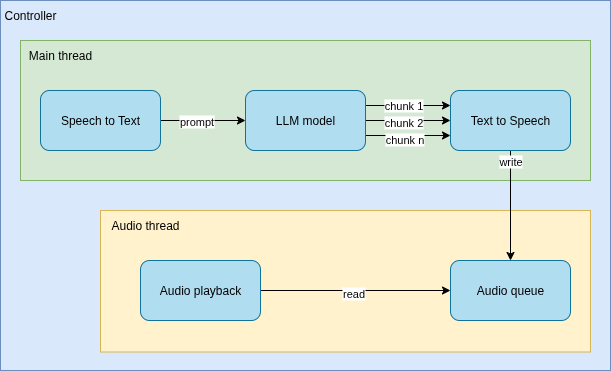

The diagram above was exported from draw.io. Its source (the exported page's mxGraphModel, read from the mxfile embedded in the PNG):
<mxGraphModel dx="1363" dy="759" grid="1" gridSize="10" guides="1" tooltips="1" connect="1" arrows="1" fold="1" page="1" pageScale="1" pageWidth="1169" pageHeight="827" background="none" math="0" shadow="0">
  <root>
    <mxCell id="0" />
    <mxCell id="1" parent="0" />
    <mxCell id="zthfxzHMeSYhLo5LUwOA-1" value="" style="group" vertex="1" connectable="0" parent="1">
      <mxGeometry x="220" y="150" width="610" height="370" as="geometry" />
    </mxCell>
    <mxCell id="hZb-l-VffWqIzI9CyFic-24" value="" style="rounded=0;whiteSpace=wrap;html=1;fillColor=#dae8fc;strokeColor=#6c8ebf;" parent="zthfxzHMeSYhLo5LUwOA-1" vertex="1">
      <mxGeometry width="610" height="370" as="geometry" />
    </mxCell>
    <mxCell id="hZb-l-VffWqIzI9CyFic-23" value="" style="rounded=0;whiteSpace=wrap;html=1;fillColor=#d5e8d4;strokeColor=#82b366;" parent="zthfxzHMeSYhLo5LUwOA-1" vertex="1">
      <mxGeometry x="20" y="40" width="570" height="140" as="geometry" />
    </mxCell>
    <mxCell id="hZb-l-VffWqIzI9CyFic-22" value="" style="rounded=0;whiteSpace=wrap;html=1;fillColor=#fff2cc;strokeColor=#d6b656;" parent="zthfxzHMeSYhLo5LUwOA-1" vertex="1">
      <mxGeometry x="100" y="210" width="490" height="141.5" as="geometry" />
    </mxCell>
    <mxCell id="hZb-l-VffWqIzI9CyFic-8" style="edgeStyle=orthogonalEdgeStyle;rounded=0;orthogonalLoop=1;jettySize=auto;html=1;entryX=0;entryY=0.5;entryDx=0;entryDy=0;" parent="zthfxzHMeSYhLo5LUwOA-1" source="hZb-l-VffWqIzI9CyFic-3" target="hZb-l-VffWqIzI9CyFic-7" edge="1">
      <mxGeometry relative="1" as="geometry" />
    </mxCell>
    <mxCell id="hZb-l-VffWqIzI9CyFic-17" value="prompt" style="edgeLabel;html=1;align=center;verticalAlign=middle;resizable=0;points=[];" parent="hZb-l-VffWqIzI9CyFic-8" vertex="1" connectable="0">
      <mxGeometry x="-0.1857" y="-2" relative="1" as="geometry">
        <mxPoint y="-2" as="offset" />
      </mxGeometry>
    </mxCell>
    <mxCell id="hZb-l-VffWqIzI9CyFic-3" value="Speech to Text" style="rounded=1;whiteSpace=wrap;html=1;fillColor=#b1ddf0;strokeColor=#10739e;" parent="zthfxzHMeSYhLo5LUwOA-1" vertex="1">
      <mxGeometry x="40" y="90" width="120" height="60" as="geometry" />
    </mxCell>
    <mxCell id="hZb-l-VffWqIzI9CyFic-18" style="edgeStyle=orthogonalEdgeStyle;rounded=0;orthogonalLoop=1;jettySize=auto;html=1;entryX=0.5;entryY=0;entryDx=0;entryDy=0;" parent="zthfxzHMeSYhLo5LUwOA-1" source="hZb-l-VffWqIzI9CyFic-4" target="hZb-l-VffWqIzI9CyFic-5" edge="1">
      <mxGeometry relative="1" as="geometry" />
    </mxCell>
    <mxCell id="hZb-l-VffWqIzI9CyFic-19" value="write" style="edgeLabel;html=1;align=center;verticalAlign=middle;resizable=0;points=[];" parent="hZb-l-VffWqIzI9CyFic-18" vertex="1" connectable="0">
      <mxGeometry x="-0.3091" y="-1" relative="1" as="geometry">
        <mxPoint y="-28" as="offset" />
      </mxGeometry>
    </mxCell>
    <mxCell id="hZb-l-VffWqIzI9CyFic-4" value="Text to Speech" style="rounded=1;whiteSpace=wrap;html=1;fillColor=#b1ddf0;strokeColor=#10739e;" parent="zthfxzHMeSYhLo5LUwOA-1" vertex="1">
      <mxGeometry x="450" y="90" width="120" height="60" as="geometry" />
    </mxCell>
    <mxCell id="hZb-l-VffWqIzI9CyFic-5" value="Audio queue" style="rounded=1;whiteSpace=wrap;html=1;fillColor=#b1ddf0;strokeColor=#10739e;" parent="zthfxzHMeSYhLo5LUwOA-1" vertex="1">
      <mxGeometry x="450" y="260" width="120" height="60" as="geometry" />
    </mxCell>
    <mxCell id="hZb-l-VffWqIzI9CyFic-20" style="edgeStyle=orthogonalEdgeStyle;rounded=0;orthogonalLoop=1;jettySize=auto;html=1;entryX=0;entryY=0.5;entryDx=0;entryDy=0;" parent="zthfxzHMeSYhLo5LUwOA-1" source="hZb-l-VffWqIzI9CyFic-6" target="hZb-l-VffWqIzI9CyFic-5" edge="1">
      <mxGeometry relative="1" as="geometry" />
    </mxCell>
    <mxCell id="hZb-l-VffWqIzI9CyFic-21" value="read" style="edgeLabel;html=1;align=center;verticalAlign=middle;resizable=0;points=[];" parent="hZb-l-VffWqIzI9CyFic-20" vertex="1" connectable="0">
      <mxGeometry x="-0.0286" y="-2" relative="1" as="geometry">
        <mxPoint as="offset" />
      </mxGeometry>
    </mxCell>
    <mxCell id="hZb-l-VffWqIzI9CyFic-6" value="Audio playback" style="rounded=1;whiteSpace=wrap;html=1;fillColor=#b1ddf0;strokeColor=#10739e;" parent="zthfxzHMeSYhLo5LUwOA-1" vertex="1">
      <mxGeometry x="140" y="260" width="120" height="60" as="geometry" />
    </mxCell>
    <mxCell id="hZb-l-VffWqIzI9CyFic-9" style="edgeStyle=orthogonalEdgeStyle;rounded=0;orthogonalLoop=1;jettySize=auto;html=1;" parent="zthfxzHMeSYhLo5LUwOA-1" source="hZb-l-VffWqIzI9CyFic-7" target="hZb-l-VffWqIzI9CyFic-4" edge="1">
      <mxGeometry relative="1" as="geometry" />
    </mxCell>
    <mxCell id="hZb-l-VffWqIzI9CyFic-15" value="chunk 2" style="edgeLabel;html=1;align=center;verticalAlign=middle;resizable=0;points=[];" parent="hZb-l-VffWqIzI9CyFic-9" vertex="1" connectable="0">
      <mxGeometry x="-0.1304" y="-1" relative="1" as="geometry">
        <mxPoint as="offset" />
      </mxGeometry>
    </mxCell>
    <mxCell id="hZb-l-VffWqIzI9CyFic-10" style="edgeStyle=orthogonalEdgeStyle;rounded=0;orthogonalLoop=1;jettySize=auto;html=1;exitX=1;exitY=0.25;exitDx=0;exitDy=0;entryX=0;entryY=0.25;entryDx=0;entryDy=0;" parent="zthfxzHMeSYhLo5LUwOA-1" source="hZb-l-VffWqIzI9CyFic-7" target="hZb-l-VffWqIzI9CyFic-4" edge="1">
      <mxGeometry relative="1" as="geometry" />
    </mxCell>
    <mxCell id="hZb-l-VffWqIzI9CyFic-12" value="chunk 1" style="edgeLabel;html=1;align=center;verticalAlign=middle;resizable=0;points=[];" parent="hZb-l-VffWqIzI9CyFic-10" vertex="1" connectable="0">
      <mxGeometry x="-0.125" y="1" relative="1" as="geometry">
        <mxPoint as="offset" />
      </mxGeometry>
    </mxCell>
    <mxCell id="hZb-l-VffWqIzI9CyFic-11" style="edgeStyle=orthogonalEdgeStyle;rounded=0;orthogonalLoop=1;jettySize=auto;html=1;exitX=1;exitY=0.75;exitDx=0;exitDy=0;entryX=0;entryY=0.75;entryDx=0;entryDy=0;" parent="zthfxzHMeSYhLo5LUwOA-1" source="hZb-l-VffWqIzI9CyFic-7" target="hZb-l-VffWqIzI9CyFic-4" edge="1">
      <mxGeometry relative="1" as="geometry" />
    </mxCell>
    <mxCell id="hZb-l-VffWqIzI9CyFic-16" value="chunk n" style="edgeLabel;html=1;align=center;verticalAlign=middle;resizable=0;points=[];" parent="hZb-l-VffWqIzI9CyFic-11" vertex="1" connectable="0">
      <mxGeometry x="-0.1043" y="-3" relative="1" as="geometry">
        <mxPoint as="offset" />
      </mxGeometry>
    </mxCell>
    <mxCell id="hZb-l-VffWqIzI9CyFic-7" value="LLM model" style="rounded=1;whiteSpace=wrap;html=1;fillColor=#b1ddf0;strokeColor=#10739e;" parent="zthfxzHMeSYhLo5LUwOA-1" vertex="1">
      <mxGeometry x="245" y="90" width="120" height="60" as="geometry" />
    </mxCell>
    <mxCell id="hZb-l-VffWqIzI9CyFic-25" value="Controller" style="text;html=1;align=center;verticalAlign=middle;whiteSpace=wrap;rounded=0;" parent="zthfxzHMeSYhLo5LUwOA-1" vertex="1">
      <mxGeometry width="60" height="30" as="geometry" />
    </mxCell>
    <mxCell id="hZb-l-VffWqIzI9CyFic-26" value="Audio thread" style="text;html=1;align=center;verticalAlign=middle;whiteSpace=wrap;rounded=0;" parent="zthfxzHMeSYhLo5LUwOA-1" vertex="1">
      <mxGeometry x="100" y="210" width="90" height="30" as="geometry" />
    </mxCell>
    <mxCell id="hZb-l-VffWqIzI9CyFic-27" value="Main thread" style="text;html=1;align=center;verticalAlign=middle;whiteSpace=wrap;rounded=0;" parent="zthfxzHMeSYhLo5LUwOA-1" vertex="1">
      <mxGeometry x="20" y="40" width="80" height="30" as="geometry" />
    </mxCell>
  </root>
</mxGraphModel>